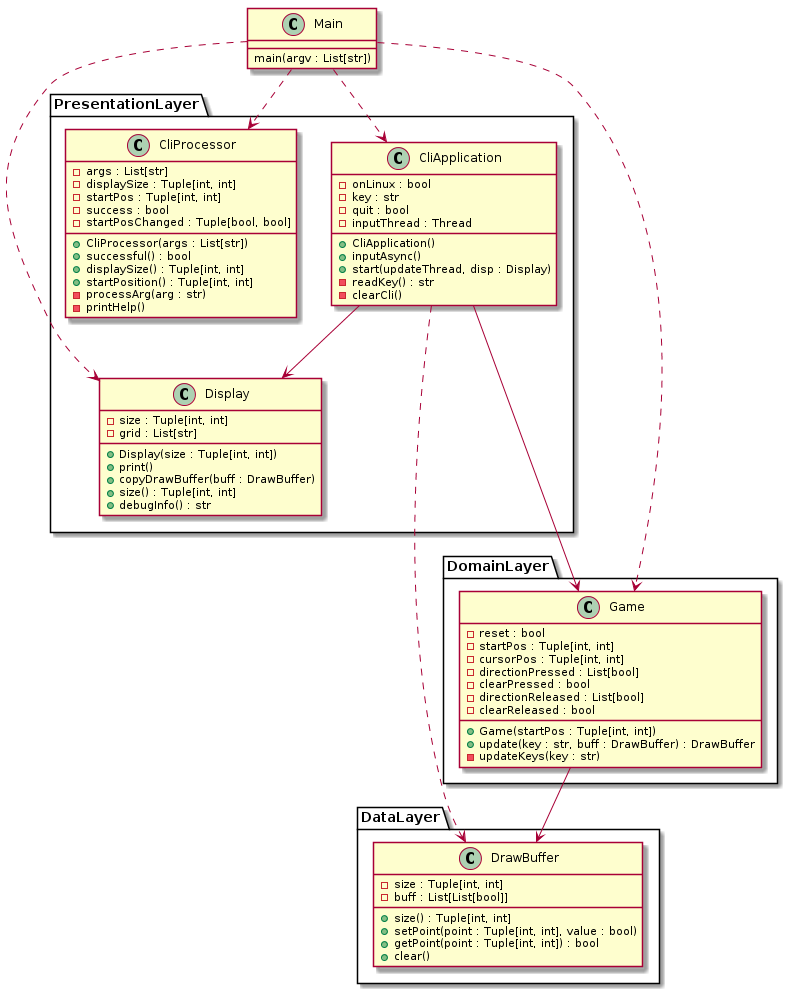

The diagram above was rendered by PlantUML. Its source (embedded in the PNG):
@startuml etch-a-sketch-class

class Main {
    main(argv : List[str])
}

namespace PresentationLayer {
    class Display {
        - size : Tuple[int, int]
        - grid : List[str]

        + Display(size : Tuple[int, int])
        + print()
        + copyDrawBuffer(buff : DrawBuffer)
        + size() : Tuple[int, int]
        + debugInfo() : str
    }

    class CliApplication {
        - onLinux : bool
        - key : str
        - quit : bool
        - inputThread : Thread

        + CliApplication()
        + inputAsync()
        + start(updateThread, disp : Display)
        - readKey() : str
        - clearCli()
    }

    class CliProcessor {
        - args : List[str]
        - displaySize : Tuple[int, int]
        - startPos : Tuple[int, int]
        - success : bool
        - startPosChanged : Tuple[bool, bool]

        + CliProcessor(args : List[str])
        + successful() : bool
        + displaySize() : Tuple[int, int]
        + startPosition() : Tuple[int, int]
        - processArg(arg : str)
        - printHelp()
    }

    CliApplication --> Display
}

namespace DomainLayer {
    class Game {
        - reset : bool
        - startPos : Tuple[int, int]
        - cursorPos : Tuple[int, int]
        - directionPressed : List[bool]
        - clearPressed : bool
        - directionReleased : List[bool]
        - clearReleased : bool
        
        + Game(startPos : Tuple[int, int])
        + update(key : str, buff : DrawBuffer) : DrawBuffer
        - updateKeys(key : str)
    }
}

namespace DataLayer {
    class DrawBuffer {
        - size : Tuple[int, int]
        - buff : List[List[bool]]

        + size() : Tuple[int, int]
        + setPoint(point : Tuple[int, int], value : bool)
        + getPoint(point : Tuple[int, int]) : bool
        + clear()
    }
}

Main ..> PresentationLayer.CliProcessor
Main ..> PresentationLayer.CliApplication
Main ...> PresentationLayer.Display
Main ....> DomainLayer.Game
PresentationLayer.CliApplication ...> DataLayer.DrawBuffer
PresentationLayer.CliApplication --> DomainLayer.Game
DomainLayer.Game --> DataLayer.DrawBuffer

@enduml